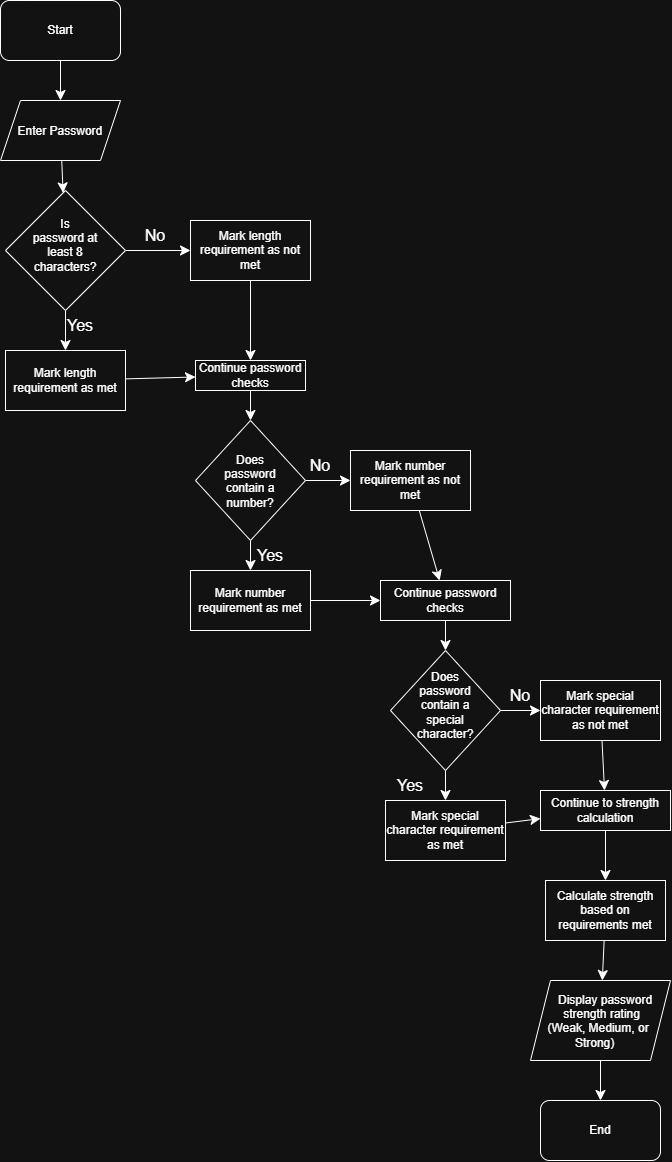

The diagram above was exported from draw.io. Its source (the exported page's mxGraphModel, read from the mxfile embedded in the PNG):
<mxGraphModel dx="1244" dy="1192" grid="1" gridSize="10" guides="1" tooltips="1" connect="1" arrows="1" fold="1" page="1" pageScale="1" pageWidth="850" pageHeight="1100" math="0" shadow="0">
  <root>
    <mxCell id="0" />
    <mxCell id="1" parent="0" />
    <mxCell id="FmkWhcL-MKwMNK3CQB6S-3" edge="1" parent="1" source="FmkWhcL-MKwMNK3CQB6S-1" style="edgeStyle=none;curved=1;rounded=0;curveGeometry=1;orthogonalLoop=1;jettySize=auto;html=1;fontSize=12;defaultLabelBackgroundColor=page;startSize=8;endSize=8;" target="FmkWhcL-MKwMNK3CQB6S-2" value="">
      <mxGeometry relative="1" as="geometry" />
    </mxCell>
    <mxCell id="FmkWhcL-MKwMNK3CQB6S-1" parent="1" style="rounded=1;whiteSpace=wrap;html=1;roundedPerimeter=1;" value="Start" vertex="1">
      <mxGeometry height="60" width="120" x="40" y="160" as="geometry" />
    </mxCell>
    <mxCell id="FmkWhcL-MKwMNK3CQB6S-6" edge="1" parent="1" source="FmkWhcL-MKwMNK3CQB6S-2" style="edgeStyle=none;curved=1;rounded=0;curveGeometry=1;orthogonalLoop=1;jettySize=auto;html=1;fontSize=12;defaultLabelBackgroundColor=page;startSize=8;endSize=8;" target="FmkWhcL-MKwMNK3CQB6S-4" value="">
      <mxGeometry relative="1" as="geometry" />
    </mxCell>
    <mxCell id="FmkWhcL-MKwMNK3CQB6S-2" parent="1" style="shape=parallelogram;perimeter=parallelogramPerimeter;whiteSpace=wrap;html=1;shapeInside=1;fixedSize=1;" value="Enter Password" vertex="1">
      <mxGeometry height="60" width="120" x="40" y="260" as="geometry" />
    </mxCell>
    <mxCell id="FmkWhcL-MKwMNK3CQB6S-9" edge="1" parent="1" source="FmkWhcL-MKwMNK3CQB6S-4" style="edgeStyle=none;curved=1;rounded=0;curveGeometry=1;orthogonalLoop=1;jettySize=auto;html=1;fontSize=12;defaultLabelBackgroundColor=page;startSize=8;endSize=8;" target="FmkWhcL-MKwMNK3CQB6S-8" value="">
      <mxGeometry relative="1" as="geometry" />
    </mxCell>
    <mxCell id="FmkWhcL-MKwMNK3CQB6S-12" edge="1" parent="1" source="FmkWhcL-MKwMNK3CQB6S-4" style="edgeStyle=none;curved=1;rounded=0;curveGeometry=1;orthogonalLoop=1;jettySize=auto;html=1;fontSize=12;defaultLabelBackgroundColor=page;startSize=8;endSize=8;" target="FmkWhcL-MKwMNK3CQB6S-11" value="">
      <mxGeometry relative="1" as="geometry" />
    </mxCell>
    <mxCell id="FmkWhcL-MKwMNK3CQB6S-4" parent="1" style="rhombus;whiteSpace=wrap;html=1;shapeInside=1;" value="Is password at least 8 characters?" vertex="1">
      <mxGeometry height="120" width="120" x="45" y="350" as="geometry" />
    </mxCell>
    <mxCell id="FmkWhcL-MKwMNK3CQB6S-15" edge="1" parent="1" source="FmkWhcL-MKwMNK3CQB6S-8" style="edgeStyle=none;curved=1;rounded=0;curveGeometry=1;orthogonalLoop=1;jettySize=auto;html=1;fontSize=12;defaultLabelBackgroundColor=page;startSize=8;endSize=8;" target="FmkWhcL-MKwMNK3CQB6S-14" value="">
      <mxGeometry relative="1" as="geometry" />
    </mxCell>
    <mxCell id="FmkWhcL-MKwMNK3CQB6S-8" parent="1" style="rounded=0;whiteSpace=wrap;html=1;" value="Mark length requirement as not met" vertex="1">
      <mxGeometry height="60" width="120" x="230" y="380" as="geometry" />
    </mxCell>
    <mxCell id="FmkWhcL-MKwMNK3CQB6S-10" parent="1" style="text;html=1;whiteSpace=wrap;strokeColor=none;fillColor=none;align=center;verticalAlign=middle;rounded=0;fontSize=16;" value="No" vertex="1">
      <mxGeometry height="30" width="60" x="165" y="380" as="geometry" />
    </mxCell>
    <mxCell id="FmkWhcL-MKwMNK3CQB6S-16" edge="1" parent="1" source="FmkWhcL-MKwMNK3CQB6S-11" style="edgeStyle=none;curved=1;rounded=0;curveGeometry=1;orthogonalLoop=1;jettySize=auto;html=1;fontSize=12;defaultLabelBackgroundColor=page;startSize=8;endSize=8;" target="FmkWhcL-MKwMNK3CQB6S-14" value="">
      <mxGeometry relative="1" as="geometry" />
    </mxCell>
    <mxCell id="FmkWhcL-MKwMNK3CQB6S-11" parent="1" style="rounded=0;whiteSpace=wrap;html=1;" value="Mark length requirement as met" vertex="1">
      <mxGeometry height="60" width="120" x="45" y="510" as="geometry" />
    </mxCell>
    <mxCell id="FmkWhcL-MKwMNK3CQB6S-13" parent="1" style="text;html=1;whiteSpace=wrap;strokeColor=none;fillColor=none;align=center;verticalAlign=middle;rounded=0;fontSize=16;" value="Yes" vertex="1">
      <mxGeometry height="30" width="60" x="90" y="470" as="geometry" />
    </mxCell>
    <mxCell id="FmkWhcL-MKwMNK3CQB6S-18" edge="1" parent="1" source="FmkWhcL-MKwMNK3CQB6S-14" style="edgeStyle=none;curved=1;rounded=0;curveGeometry=1;orthogonalLoop=1;jettySize=auto;html=1;fontSize=12;defaultLabelBackgroundColor=page;startSize=8;endSize=8;" target="FmkWhcL-MKwMNK3CQB6S-17" value="">
      <mxGeometry relative="1" as="geometry" />
    </mxCell>
    <mxCell id="FmkWhcL-MKwMNK3CQB6S-14" parent="1" style="rounded=0;whiteSpace=wrap;html=1;" value="Continue password checks" vertex="1">
      <mxGeometry height="30" width="110" x="235" y="520" as="geometry" />
    </mxCell>
    <mxCell id="FmkWhcL-MKwMNK3CQB6S-20" edge="1" parent="1" source="FmkWhcL-MKwMNK3CQB6S-17" style="edgeStyle=none;curved=1;rounded=0;curveGeometry=1;orthogonalLoop=1;jettySize=auto;html=1;fontSize=12;defaultLabelBackgroundColor=page;startSize=8;endSize=8;" target="FmkWhcL-MKwMNK3CQB6S-19" value="">
      <mxGeometry relative="1" as="geometry" />
    </mxCell>
    <mxCell id="1q0hN7LPhVc-pCGSCZ2W-2" edge="1" parent="1" source="FmkWhcL-MKwMNK3CQB6S-17" style="edgeStyle=none;curved=1;rounded=0;curveGeometry=1;orthogonalLoop=1;jettySize=auto;html=1;fontSize=12;defaultLabelBackgroundColor=page;startSize=8;endSize=8;" target="1q0hN7LPhVc-pCGSCZ2W-1" value="">
      <mxGeometry relative="1" as="geometry" />
    </mxCell>
    <mxCell id="FmkWhcL-MKwMNK3CQB6S-17" parent="1" style="rhombus;whiteSpace=wrap;html=1;shapeInside=1;" value="Does password contain a number?" vertex="1">
      <mxGeometry height="120" width="110" x="235" y="580" as="geometry" />
    </mxCell>
    <mxCell id="1q0hN7LPhVc-pCGSCZ2W-6" edge="1" parent="1" source="FmkWhcL-MKwMNK3CQB6S-19" style="edgeStyle=none;curved=1;rounded=0;curveGeometry=1;orthogonalLoop=1;jettySize=auto;html=1;fontSize=12;defaultLabelBackgroundColor=page;startSize=8;endSize=8;" target="1q0hN7LPhVc-pCGSCZ2W-4" value="">
      <mxGeometry relative="1" as="geometry" />
    </mxCell>
    <mxCell id="FmkWhcL-MKwMNK3CQB6S-19" parent="1" style="rounded=0;whiteSpace=wrap;html=1;" value="Mark number requirement as not met" vertex="1">
      <mxGeometry height="60" width="120" x="390" y="610" as="geometry" />
    </mxCell>
    <mxCell id="FmkWhcL-MKwMNK3CQB6S-21" parent="1" style="text;html=1;whiteSpace=wrap;strokeColor=none;fillColor=none;align=center;verticalAlign=middle;rounded=0;fontSize=16;" value="No" vertex="1">
      <mxGeometry height="30" width="60" x="330" y="610" as="geometry" />
    </mxCell>
    <mxCell id="1q0hN7LPhVc-pCGSCZ2W-5" edge="1" parent="1" source="1q0hN7LPhVc-pCGSCZ2W-1" style="edgeStyle=none;curved=1;rounded=0;curveGeometry=1;orthogonalLoop=1;jettySize=auto;html=1;fontSize=12;defaultLabelBackgroundColor=page;startSize=8;endSize=8;" target="1q0hN7LPhVc-pCGSCZ2W-4" value="">
      <mxGeometry relative="1" as="geometry" />
    </mxCell>
    <mxCell id="1q0hN7LPhVc-pCGSCZ2W-1" parent="1" style="rounded=0;whiteSpace=wrap;html=1;" value="Mark number requirement as met" vertex="1">
      <mxGeometry height="60" width="120" x="230" y="730" as="geometry" />
    </mxCell>
    <mxCell id="1q0hN7LPhVc-pCGSCZ2W-3" parent="1" style="text;html=1;whiteSpace=wrap;strokeColor=none;fillColor=none;align=center;verticalAlign=middle;rounded=0;fontSize=16;" value="Yes" vertex="1">
      <mxGeometry height="30" width="60" x="280" y="700" as="geometry" />
    </mxCell>
    <mxCell id="1q0hN7LPhVc-pCGSCZ2W-8" edge="1" parent="1" source="1q0hN7LPhVc-pCGSCZ2W-4" style="edgeStyle=none;curved=1;rounded=0;curveGeometry=1;orthogonalLoop=1;jettySize=auto;html=1;fontSize=12;defaultLabelBackgroundColor=page;startSize=8;endSize=8;" target="1q0hN7LPhVc-pCGSCZ2W-7" value="">
      <mxGeometry relative="1" as="geometry" />
    </mxCell>
    <mxCell id="1q0hN7LPhVc-pCGSCZ2W-4" parent="1" style="rounded=0;whiteSpace=wrap;html=1;" value="Continue password checks" vertex="1">
      <mxGeometry height="40" width="130" x="420" y="740" as="geometry" />
    </mxCell>
    <mxCell id="1q0hN7LPhVc-pCGSCZ2W-10" edge="1" parent="1" source="1q0hN7LPhVc-pCGSCZ2W-7" style="edgeStyle=none;curved=1;rounded=0;curveGeometry=1;orthogonalLoop=1;jettySize=auto;html=1;fontSize=12;defaultLabelBackgroundColor=page;startSize=8;endSize=8;" target="1q0hN7LPhVc-pCGSCZ2W-9" value="">
      <mxGeometry relative="1" as="geometry" />
    </mxCell>
    <mxCell id="1q0hN7LPhVc-pCGSCZ2W-13" edge="1" parent="1" source="1q0hN7LPhVc-pCGSCZ2W-7" style="edgeStyle=none;curved=1;rounded=0;curveGeometry=1;orthogonalLoop=1;jettySize=auto;html=1;fontSize=12;defaultLabelBackgroundColor=page;startSize=8;endSize=8;" target="1q0hN7LPhVc-pCGSCZ2W-12" value="">
      <mxGeometry relative="1" as="geometry" />
    </mxCell>
    <mxCell id="1q0hN7LPhVc-pCGSCZ2W-7" parent="1" style="rhombus;whiteSpace=wrap;html=1;shapeInside=1;" value="Does password contain a special character?" vertex="1">
      <mxGeometry height="120" width="110" x="430" y="810" as="geometry" />
    </mxCell>
    <mxCell id="1q0hN7LPhVc-pCGSCZ2W-17" edge="1" parent="1" source="1q0hN7LPhVc-pCGSCZ2W-9" style="edgeStyle=none;curved=1;rounded=0;curveGeometry=1;orthogonalLoop=1;jettySize=auto;html=1;fontSize=12;defaultLabelBackgroundColor=page;startSize=8;endSize=8;" target="1q0hN7LPhVc-pCGSCZ2W-15" value="">
      <mxGeometry relative="1" as="geometry" />
    </mxCell>
    <mxCell id="1q0hN7LPhVc-pCGSCZ2W-9" parent="1" style="rounded=0;whiteSpace=wrap;html=1;" value="Mark special character requirement as not met" vertex="1">
      <mxGeometry height="60" width="120" x="580" y="840" as="geometry" />
    </mxCell>
    <mxCell id="1q0hN7LPhVc-pCGSCZ2W-11" parent="1" style="text;html=1;whiteSpace=wrap;strokeColor=none;fillColor=none;align=center;verticalAlign=middle;rounded=0;fontSize=16;" value="No" vertex="1">
      <mxGeometry height="30" width="60" x="530" y="840" as="geometry" />
    </mxCell>
    <mxCell id="1q0hN7LPhVc-pCGSCZ2W-16" edge="1" parent="1" source="1q0hN7LPhVc-pCGSCZ2W-12" style="edgeStyle=none;curved=1;rounded=0;curveGeometry=1;orthogonalLoop=1;jettySize=auto;html=1;fontSize=12;defaultLabelBackgroundColor=page;startSize=8;endSize=8;" target="1q0hN7LPhVc-pCGSCZ2W-15" value="">
      <mxGeometry relative="1" as="geometry" />
    </mxCell>
    <mxCell id="1q0hN7LPhVc-pCGSCZ2W-12" parent="1" style="rounded=0;whiteSpace=wrap;html=1;" value="Mark special character requirement as met" vertex="1">
      <mxGeometry height="60" width="120" x="425" y="960" as="geometry" />
    </mxCell>
    <mxCell id="1q0hN7LPhVc-pCGSCZ2W-14" parent="1" style="text;html=1;whiteSpace=wrap;strokeColor=none;fillColor=none;align=center;verticalAlign=middle;rounded=0;fontSize=16;" value="Yes" vertex="1">
      <mxGeometry height="30" width="60" x="420" y="930" as="geometry" />
    </mxCell>
    <mxCell id="1q0hN7LPhVc-pCGSCZ2W-20" edge="1" parent="1" source="1q0hN7LPhVc-pCGSCZ2W-15" style="edgeStyle=none;curved=1;rounded=0;curveGeometry=1;orthogonalLoop=1;jettySize=auto;html=1;fontSize=12;defaultLabelBackgroundColor=page;startSize=8;endSize=8;" target="1q0hN7LPhVc-pCGSCZ2W-19" value="">
      <mxGeometry relative="1" as="geometry" />
    </mxCell>
    <mxCell id="1q0hN7LPhVc-pCGSCZ2W-15" parent="1" style="rounded=0;whiteSpace=wrap;html=1;" value="Continue to strength calculation" vertex="1">
      <mxGeometry height="40" width="130" x="580" y="950" as="geometry" />
    </mxCell>
    <mxCell id="1q0hN7LPhVc-pCGSCZ2W-22" edge="1" parent="1" source="1q0hN7LPhVc-pCGSCZ2W-19" style="edgeStyle=none;curved=1;rounded=0;curveGeometry=1;orthogonalLoop=1;jettySize=auto;html=1;fontSize=12;defaultLabelBackgroundColor=page;startSize=8;endSize=8;" target="1q0hN7LPhVc-pCGSCZ2W-21" value="">
      <mxGeometry relative="1" as="geometry" />
    </mxCell>
    <mxCell id="1q0hN7LPhVc-pCGSCZ2W-19" parent="1" style="rounded=0;whiteSpace=wrap;html=1;" value="Calculate strength based on requirements met" vertex="1">
      <mxGeometry height="60" width="120" x="585" y="1040" as="geometry" />
    </mxCell>
    <mxCell id="1q0hN7LPhVc-pCGSCZ2W-24" edge="1" parent="1" source="1q0hN7LPhVc-pCGSCZ2W-21" style="edgeStyle=none;curved=1;rounded=0;curveGeometry=1;orthogonalLoop=1;jettySize=auto;html=1;fontSize=12;defaultLabelBackgroundColor=page;startSize=8;endSize=8;" target="1q0hN7LPhVc-pCGSCZ2W-23" value="">
      <mxGeometry relative="1" as="geometry" />
    </mxCell>
    <mxCell id="1q0hN7LPhVc-pCGSCZ2W-21" parent="1" style="shape=parallelogram;perimeter=parallelogramPerimeter;whiteSpace=wrap;html=1;shapeInside=1;fixedSize=1;" value="Display password strength rating (Weak, Medium, or Strong)" vertex="1">
      <mxGeometry height="80" width="140" x="570" y="1140" as="geometry" />
    </mxCell>
    <mxCell id="1q0hN7LPhVc-pCGSCZ2W-23" parent="1" style="rounded=1;whiteSpace=wrap;html=1;roundedPerimeter=1;" value="End" vertex="1">
      <mxGeometry height="60" width="120" x="580" y="1260" as="geometry" />
    </mxCell>
  </root>
</mxGraphModel>